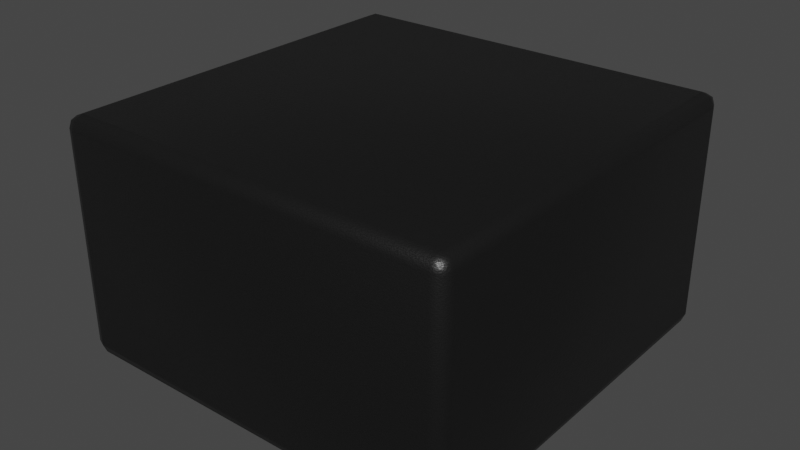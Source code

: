 # Source: MC3635.blend  (saved by Blender 4.1.23; exported with 4.5.12 LTS)
import bpy
from mathutils import Matrix  # noqa: F401  (used for matrix-valued properties, if any)

bpy.ops.wm.read_factory_settings(use_empty=True)
scene = bpy.context.scene
scene.name = 'Scene'

# ---- collections
col_collection = bpy.data.collections.new('Collection'); scene.collection.children.link(col_collection)

# ---- materials (node trees are filled in below, after node groups)
mat_plastic_chip = bpy.data.materials.new('plastic_chip')
mat_plastic_chip.use_transparent_shadow = False
mat_plastic_chip.preview_render_type = 'CUBE'

# ---- material node trees
mat_plastic_chip.use_nodes = True; mat_plastic_chip.node_tree.nodes.clear()
_N = mat_plastic_chip.node_tree.nodes; _L = mat_plastic_chip.node_tree.links
n0 = _N.new('ShaderNodeBsdfPrincipled'); n0.name = 'Principled BSDF'; n0.location = (10, 300)
n0.distribution = 'GGX'
n0.subsurface_method = 'BURLEY'
n0.inputs[0].default_value = (0.009312, 0.009312, 0.009312, 1.0)
n0.inputs[1].default_value = 0.1372
n0.inputs[2].default_value = 0.3706
n0.inputs[3].default_value = 1.45
n0.inputs[27].default_value = (0.0, 0.0, 0.0, 1.0)
n0.inputs[28].default_value = 1.0
n1 = _N.new('ShaderNodeOutputMaterial'); n1.name = 'Material Output'; n1.location = (300, 300)
n2 = _N.new('ShaderNodeTexNoise'); n2.name = 'Noise Texture'; n2.location = (-893, 54)
n2.inputs[2].default_value = 200.0
n2.inputs[3].default_value = 3.6
n2.inputs[4].default_value = 0.8375
n3 = _N.new('ShaderNodeBump'); n3.name = 'Bump'; n3.location = (-604, -53)
n3.inputs[0].default_value = 0.08
n3.inputs[1].default_value = 1.0
n3.inputs[2].default_value = 1.0
_L.new(n0.outputs[0], n1.inputs[0])
_L.new(n2.outputs[0], n3.inputs[3])
_L.new(n3.outputs[0], n0.inputs[5])
n1.is_active_output = True

# ---- world
world_world = bpy.data.worlds.new('World'); scene.world = world_world
world_world.use_nodes = True; world_world.node_tree.nodes.clear()
_N = world_world.node_tree.nodes; _L = world_world.node_tree.links
n0 = _N.new('ShaderNodeOutputWorld'); n0.name = 'World Output'; n0.location = (300, 300)
n1 = _N.new('ShaderNodeBackground'); n1.name = 'Background'; n1.location = (10, 300)
n1.inputs[0].default_value = (0.05088, 0.05088, 0.05088, 1.0)
_L.new(n1.outputs[0], n0.inputs[0])
n0.is_active_output = True
world_world.color = (0.05088, 0.05088, 0.05088)
world_world.use_sun_shadow = False
world_world.sun_shadow_jitter_overblur = 0.0

# ---- meshes
me_shape_2_indexedfaceset_003 = bpy.data.meshes.new('SHAPE_2_IndexedFaceSet.003')
me_shape_2_indexedfaceset_003.from_pydata([(-0.2015, -0.2967, 0.01978), (-0.1816, -0.3164, 0.01978), (-0.1818, -0.2966, 4.47e-08), (-0.1956, -0.3107, 0.01978), (-0.1931, -0.3081, 0.008361), (-0.1817, -0.3106, 0.005794), (-0.1958, -0.2967, 0.005794), (0.4284, -0.2919, 0.3503), (0.4087, -0.3119, 0.3503), (0.4086, -0.2921, 0.3701), (0.4227, -0.306, 0.3503), (0.4201, -0.3034, 0.3617), (0.4087, -0.3061, 0.3643), (0.4226, -0.292, 0.3643), (-0.1864, 0.3135, 0.01978), (-0.206, 0.2936, 0.01978), (-0.1863, 0.2938, -1.49e-08), (-0.2004, 0.3076, 0.01978), (-0.1978, 0.3051, 0.008361), (-0.2003, 0.2937, 0.005794), (-0.1864, 0.3078, 0.005794), (0.4039, 0.318, 0.3503), (0.4239, 0.2984, 0.3503), (0.4041, 0.2983, 0.3701), (0.418, 0.3124, 0.3503), (0.4154, 0.3098, 0.3617), (0.4181, 0.2984, 0.3643), (0.404, 0.3123, 0.3643), (-0.1863, 0.2938, 0.3701), (-0.206, 0.2936, 0.3503), (-0.1864, 0.3135, 0.3503), (-0.2003, 0.2937, 0.3643), (-0.1978, 0.3051, 0.3617), (-0.2004, 0.3076, 0.3503), (-0.1864, 0.3078, 0.3643), (-0.1818, -0.2966, 0.3701), (-0.1816, -0.3164, 0.3503), (-0.2015, -0.2967, 0.3503), (-0.1817, -0.3106, 0.3643), (-0.1931, -0.3081, 0.3617), (-0.1956, -0.3107, 0.3503), (-0.1958, -0.2967, 0.3643), (0.4041, 0.2983, -1.49e-08), (0.4239, 0.2984, 0.01978), (0.4039, 0.318, 0.01978), (0.4181, 0.2984, 0.005794), (0.4154, 0.3098, 0.008361), (0.418, 0.3124, 0.01978), (0.404, 0.3123, 0.005794), (0.4284, -0.2919, 0.01978), (0.4086, -0.2921, 4.47e-08), (0.4087, -0.3119, 0.01978), (0.4226, -0.292, 0.005794), (0.4201, -0.3034, 0.008361), (0.4087, -0.3061, 0.005794), (0.4227, -0.306, 0.01978)], [], [(49, 7, 22, 43), (28, 23, 9, 35), (16, 2, 50, 42), (44, 21, 30, 14), (15, 29, 37, 0), (0, 3, 4, 6), (1, 5, 4, 3), (2, 6, 4, 5), (7, 10, 11, 13), (8, 12, 11, 10), (9, 13, 11, 12), (14, 17, 18, 20), (15, 19, 18, 17), (16, 20, 18, 19), (21, 24, 25, 27), (22, 26, 25, 24), (23, 27, 25, 26), (28, 31, 32, 34), (29, 33, 32, 31), (30, 34, 32, 33), (35, 38, 39, 41), (36, 40, 39, 38), (37, 41, 39, 40), (42, 45, 46, 48), (43, 47, 46, 45), (44, 48, 46, 47), (49, 52, 53, 55), (50, 54, 53, 52), (51, 55, 53, 54), (28, 35, 41, 31), (31, 41, 37, 29), (42, 50, 52, 45), (45, 52, 49, 43), (0, 37, 40, 3), (3, 40, 36, 1), (1, 51, 54, 5), (5, 54, 50, 2), (51, 8, 10, 55), (55, 10, 7, 49), (8, 36, 38, 12), (12, 38, 35, 9), (43, 22, 24, 47), (47, 24, 21, 44), (22, 7, 13, 26), (26, 13, 9, 23), (14, 30, 33, 17), (17, 33, 29, 15), (15, 0, 6, 19), (19, 6, 2, 16), (44, 14, 20, 48), (48, 20, 16, 42), (30, 21, 27, 34), (34, 27, 23, 28), (1, 36, 8, 51)])
me_shape_2_indexedfaceset_003.polygons.foreach_set('use_smooth', [True] * 54)
_uv = me_shape_2_indexedfaceset_003.uv_layers.new(name='UVMap')
_uv.uv.foreach_set('vector', [0.0314, 0.05345, 0.0314, 0.9465, 0.9686, 0.9465, 0.9686, 0.05345, 0.9686, 0.9686, 0.9686, 0.0314, 0.0314, 0.0314, 0.0314, 0.9686, 0.9686, 0.9686, 0.0314, 0.9686, 0.0314, 0.0314, 0.9686, 0.0314, 0.0314, 0.05345, 0.0314, 0.9465, 0.9686, 0.9465, 0.9686, 0.05345, 0.9686, 0.05345, 0.9686, 0.9465, 0.0314, 0.9465, 0.0314, 0.05345, 0.0314, 0.05345, 0.0, 0.05345, 0.0, 0.02259, 0.0314, 0.0, 0.9686, 0.05345, 0.9686, 0.0, 0.9867, 0.0, 1.0, 0.05345, 0.0314, 0.9686, 0.0314, 1.0, 0.01327, 1.0, 0.0, 0.9686, 0.0314, 0.9465, 0.0, 0.9465, 0.0, 0.9774, 0.0314, 1.0, 0.0314, 0.9465, 0.0314, 1.0, 0.01327, 1.0, 0.0, 0.9465, 0.0314, 0.0314, 0.0314, 0.0, 0.01327, 0.0, 0.0, 0.0314, 0.9686, 0.05345, 1.0, 0.05345, 1.0, 0.02259, 0.9686, 0.0, 0.9686, 0.05345, 0.9686, 0.0, 0.9867, 0.0, 1.0, 0.05345, 0.9686, 0.9686, 1.0, 0.9686, 1.0, 0.9867, 0.9686, 1.0, 0.0314, 0.9465, 0.0, 0.9465, 0.0, 0.9774, 0.0314, 1.0, 0.9686, 0.9465, 0.9686, 1.0, 0.9867, 1.0, 1.0, 0.9465, 0.9686, 0.0314, 1.0, 0.0314, 1.0, 0.01327, 0.9686, 0.0, 0.9686, 0.9686, 0.9686, 1.0, 0.9912, 0.9925, 1.0, 0.9686, 0.9686, 0.9465, 1.0, 0.9465, 0.9912, 0.9925, 0.9686, 1.0, 0.9686, 0.9465, 0.9686, 1.0, 0.9912, 0.9925, 1.0, 0.9465, 0.0314, 0.9686, 0.0, 0.9686, 0.0, 0.9867, 0.0314, 1.0, 0.9686, 0.9465, 1.0, 0.9465, 1.0, 0.9774, 0.9686, 1.0, 0.0314, 0.9465, 0.0314, 1.0, 0.01327, 1.0, 0.0, 0.9465, 0.9686, 0.0314, 0.9686, 0.0, 0.9867, 0.0, 1.0, 0.0314, 0.9686, 0.05345, 1.0, 0.05345, 1.0, 0.02259, 0.9686, 0.0, 0.0314, 0.05345, 0.0314, 0.0, 0.01327, 0.0, 0.0, 0.05345, 0.0314, 0.05345, 0.0314, 0.0, 0.004424, 0.01195, 0.0, 0.05345, 0.0314, 0.0314, 0.0, 0.0314, 0.004424, 0.01195, 0.0314, 0.0, 0.0314, 0.05345, 0.0, 0.05345, 0.004424, 0.01195, 0.0314, 0.0, 0.9686, 0.9686, 0.0314, 0.9686, 0.0314, 1.0, 0.9686, 1.0, 0.9686, 1.0, 0.0314, 1.0, 0.0314, 0.9465, 0.9686, 0.9465, 0.9686, 0.0314, 0.0314, 0.0314, 0.0314, 0.0, 0.9686, 0.0, 0.9686, 0.0, 0.0314, 0.0, 0.0314, 0.05345, 0.9686, 0.05345, 0.0314, 0.05345, 0.0314, 0.9465, 0.0, 0.9465, 0.0, 0.05345, 1.0, 0.05345, 1.0, 0.9465, 0.9686, 0.9465, 0.9686, 0.05345, 0.9686, 0.05345, 0.0314, 0.05345, 0.0314, 0.0, 0.9686, 0.0, 0.0, 0.9686, 0.0, 0.0314, 0.0314, 0.0314, 0.0314, 0.9686, 0.0314, 0.05345, 0.0314, 0.9465, 0.0, 0.9465, 0.0, 0.05345, 0.0, 0.05345, 0.0, 0.9465, 0.0314, 0.9465, 0.0314, 0.05345, 0.0314, 0.9465, 0.9686, 0.9465, 0.9686, 1.0, 0.0314, 1.0, 0.0, 0.0314, 0.0, 0.9686, 0.0314, 0.9686, 0.0314, 0.0314, 0.9686, 0.05345, 0.9686, 0.9465, 1.0, 0.9465, 1.0, 0.05345, 0.0, 0.05345, 0.0, 0.9465, 0.0314, 0.9465, 0.0314, 0.05345, 0.9686, 0.9465, 0.0314, 0.9465, 0.0314, 1.0, 0.9686, 1.0, 0.9686, 0.0, 0.0314, 0.0, 0.0314, 0.0314, 0.9686, 0.0314, 0.9686, 0.05345, 0.9686, 0.9465, 1.0, 0.9465, 1.0, 0.05345, 1.0, 0.05345, 1.0, 0.9465, 0.9686, 0.9465, 0.9686, 0.05345, 0.9686, 0.05345, 0.0314, 0.05345, 0.0314, 0.0, 0.9686, 0.0, 0.9686, 1.0, 0.0314, 1.0, 0.0314, 0.9686, 0.9686, 0.9686, 0.0314, 0.05345, 0.9686, 0.05345, 0.9686, 0.0, 0.0314, 0.0, 1.0, 0.0314, 1.0, 0.9686, 0.9686, 0.9686, 0.9686, 0.0314, 0.9686, 0.9465, 0.0314, 0.9465, 0.0314, 1.0, 0.9686, 1.0, 1.0, 0.9686, 1.0, 0.0314, 0.9686, 0.0314, 0.9686, 0.9686, 0.9686, 0.05345, 0.9686, 0.9465, 0.0314, 0.9465, 0.0314, 0.05345])
me_shape_2_indexedfaceset_003.materials.append(mat_plastic_chip)
me_shape_2_indexedfaceset_003.use_remesh_fix_poles = True
me_shape_2_indexedfaceset_003.use_remesh_preserve_attributes = False
me_shape_2_indexedfaceset_003.update()

# ---- objects
ob_mc3635 = bpy.data.objects.new('MC3635', me_shape_2_indexedfaceset_003)

# ---- transforms, parenting, visibility, modifiers, constraints
ob_mc3635.location = (0.0, 0.0, 0.0)
ob_mc3635.scale = (2.54, 2.54, 2.54)
ob_mc3635.lineart.crease_threshold = 0.0

# ---- collection membership
col_collection.objects.link(ob_mc3635)

# ---- scene / render settings (as saved in the file)
scene.frame_start = 1; scene.frame_end = 250; scene.frame_set(1)
scene.render.engine = 'BLENDER_EEVEE_NEXT'
scene.cycles.use_denoising = False
scene.cycles.samples = 128
scene.cycles.sampling_pattern = 'TABULATED_SOBOL'
scene.cycles.use_adaptive_sampling = False
scene.cycles.use_light_tree = False
scene.eevee.ray_tracing_options.trace_max_roughness = 0.0
scene.view_settings.view_transform = 'Filmic'
bpy.context.view_layer.update()

# ---- added for rendering (the .blend has no active camera and no usable light): camera, sun
cam_auto = bpy.data.cameras.new('AutoCamera')
cam_auto.lens = 50.0
cam_auto.sensor_width = 36.0
cam_auto.clip_end = 1000.0
ob_auto_camera = bpy.data.objects.new('AutoCamera', cam_auto)
scene.collection.objects.link(ob_auto_camera)
ob_auto_camera.location = (2.5631, -2.73477, 2.29462)
ob_auto_camera.rotation_euler = (1.09748, -7.21219e-08, 0.694738)
scene.camera = ob_auto_camera
light_auto_sun = bpy.data.lights.new('AutoSun', 'SUN')
light_auto_sun.energy = 3.0
light_auto_sun.angle = 0.0523599
ob_auto_sun = bpy.data.objects.new('AutoSun', light_auto_sun)
scene.collection.objects.link(ob_auto_sun)
ob_auto_sun.rotation_euler = (0.872665, 0.174533, 0.523599)
bpy.context.view_layer.update()
